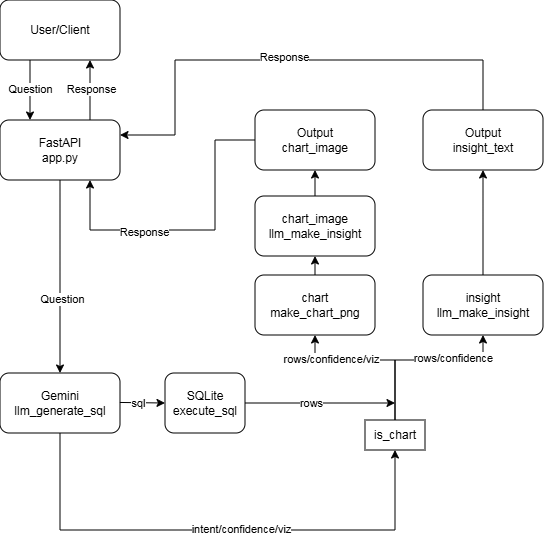

The diagram above was exported from draw.io. Its source (the exported page's mxGraphModel, read from the mxfile embedded in the PNG):
<mxGraphModel dx="420" dy="238" grid="1" gridSize="10" guides="1" tooltips="1" connect="1" arrows="1" fold="1" page="1" pageScale="1" pageWidth="827" pageHeight="1169" math="0" shadow="0">
  <root>
    <mxCell id="0" />
    <mxCell id="1" parent="0" />
    <mxCell id="SMYuZjGwCtaX4cFzTpmL-1" value="&lt;div&gt;User/Client&lt;/div&gt;" style="rounded=1;whiteSpace=wrap;html=1;" parent="1" vertex="1">
      <mxGeometry x="158" y="60" width="120" height="60" as="geometry" />
    </mxCell>
    <mxCell id="SMYuZjGwCtaX4cFzTpmL-2" value="FastAPI&lt;div&gt;app.py&lt;/div&gt;" style="rounded=1;whiteSpace=wrap;html=1;" parent="1" vertex="1">
      <mxGeometry x="158" y="180" width="120" height="60" as="geometry" />
    </mxCell>
    <mxCell id="SMYuZjGwCtaX4cFzTpmL-4" value="" style="endArrow=classic;html=1;rounded=0;exitX=0.25;exitY=1;exitDx=0;exitDy=0;entryX=0.25;entryY=0;entryDx=0;entryDy=0;" parent="1" source="SMYuZjGwCtaX4cFzTpmL-1" target="SMYuZjGwCtaX4cFzTpmL-2" edge="1">
      <mxGeometry width="50" height="50" relative="1" as="geometry">
        <mxPoint x="563" y="410" as="sourcePoint" />
        <mxPoint x="613" y="360" as="targetPoint" />
        <Array as="points" />
      </mxGeometry>
    </mxCell>
    <mxCell id="LYxIW4CJ92uexlh18MuN-1" value="Question" style="edgeLabel;html=1;align=center;verticalAlign=middle;resizable=0;points=[];" parent="SMYuZjGwCtaX4cFzTpmL-4" connectable="0" vertex="1">
      <mxGeometry x="-0.0508" relative="1" as="geometry">
        <mxPoint as="offset" />
      </mxGeometry>
    </mxCell>
    <mxCell id="SMYuZjGwCtaX4cFzTpmL-26" value="" style="endArrow=classic;html=1;rounded=0;exitX=0.75;exitY=0;exitDx=0;exitDy=0;entryX=0.75;entryY=1;entryDx=0;entryDy=0;" parent="1" source="SMYuZjGwCtaX4cFzTpmL-2" target="SMYuZjGwCtaX4cFzTpmL-1" edge="1">
      <mxGeometry width="50" height="50" relative="1" as="geometry">
        <mxPoint x="693" y="200" as="sourcePoint" />
        <mxPoint x="533" y="130" as="targetPoint" />
        <Array as="points" />
      </mxGeometry>
    </mxCell>
    <mxCell id="LYxIW4CJ92uexlh18MuN-44" value="Response" style="edgeLabel;html=1;align=center;verticalAlign=middle;resizable=0;points=[];" parent="SMYuZjGwCtaX4cFzTpmL-26" connectable="0" vertex="1">
      <mxGeometry x="0.0488" y="-1" relative="1" as="geometry">
        <mxPoint as="offset" />
      </mxGeometry>
    </mxCell>
    <mxCell id="LYxIW4CJ92uexlh18MuN-45" value="" style="endArrow=classic;html=1;rounded=0;exitX=0.5;exitY=1;exitDx=0;exitDy=0;entryX=0.5;entryY=0;entryDx=0;entryDy=0;" parent="1" source="SMYuZjGwCtaX4cFzTpmL-2" target="LYxIW4CJ92uexlh18MuN-8" edge="1">
      <mxGeometry width="50" height="50" relative="1" as="geometry">
        <mxPoint x="483" y="340" as="sourcePoint" />
        <mxPoint x="294.2500000000002" y="330" as="targetPoint" />
        <Array as="points" />
      </mxGeometry>
    </mxCell>
    <mxCell id="LYxIW4CJ92uexlh18MuN-48" value="Question" style="edgeLabel;html=1;align=center;verticalAlign=middle;resizable=0;points=[];" parent="LYxIW4CJ92uexlh18MuN-45" connectable="0" vertex="1">
      <mxGeometry x="0.2262" y="2" relative="1" as="geometry">
        <mxPoint as="offset" />
      </mxGeometry>
    </mxCell>
    <mxCell id="LYxIW4CJ92uexlh18MuN-8" value="Gemini llm_generate_sql" style="rounded=1;whiteSpace=wrap;html=1;" parent="1" vertex="1">
      <mxGeometry x="158" y="433" width="120" height="60" as="geometry" />
    </mxCell>
    <mxCell id="LYxIW4CJ92uexlh18MuN-9" value="SQLite&lt;div&gt;execute_sql&lt;/div&gt;" style="rounded=1;whiteSpace=wrap;html=1;" parent="1" vertex="1">
      <mxGeometry x="323" y="433" width="80" height="60" as="geometry" />
    </mxCell>
    <mxCell id="LYxIW4CJ92uexlh18MuN-11" value="" style="endArrow=classic;html=1;rounded=0;exitX=0.999;exitY=0.491;exitDx=0;exitDy=0;entryX=0;entryY=0.5;entryDx=0;entryDy=0;exitPerimeter=0;" parent="1" source="LYxIW4CJ92uexlh18MuN-8" target="LYxIW4CJ92uexlh18MuN-9" edge="1">
      <mxGeometry width="50" height="50" relative="1" as="geometry">
        <mxPoint x="338" y="260" as="sourcePoint" />
        <mxPoint x="388" y="210" as="targetPoint" />
      </mxGeometry>
    </mxCell>
    <mxCell id="LYxIW4CJ92uexlh18MuN-12" value="sql" style="edgeLabel;html=1;align=center;verticalAlign=middle;resizable=0;points=[];" parent="LYxIW4CJ92uexlh18MuN-11" connectable="0" vertex="1">
      <mxGeometry x="-0.2095" relative="1" as="geometry">
        <mxPoint as="offset" />
      </mxGeometry>
    </mxCell>
    <mxCell id="LYxIW4CJ92uexlh18MuN-16" value="" style="endArrow=classic;html=1;rounded=0;exitX=0.5;exitY=1;exitDx=0;exitDy=0;entryX=0.5;entryY=1;entryDx=0;entryDy=0;" parent="1" source="LYxIW4CJ92uexlh18MuN-8" target="LYxIW4CJ92uexlh18MuN-21" edge="1">
      <mxGeometry width="50" height="50" relative="1" as="geometry">
        <mxPoint x="268" y="380" as="sourcePoint" />
        <mxPoint x="568" y="433" as="targetPoint" />
        <Array as="points">
          <mxPoint x="218" y="590" />
          <mxPoint x="553" y="590" />
        </Array>
      </mxGeometry>
    </mxCell>
    <mxCell id="LYxIW4CJ92uexlh18MuN-38" value="intent/confidence/viz" style="edgeLabel;html=1;align=center;verticalAlign=middle;resizable=0;points=[];" parent="LYxIW4CJ92uexlh18MuN-16" connectable="0" vertex="1">
      <mxGeometry x="0.0839" y="1" relative="1" as="geometry">
        <mxPoint as="offset" />
      </mxGeometry>
    </mxCell>
    <mxCell id="LYxIW4CJ92uexlh18MuN-21" value="is_chart" style="rounded=0;whiteSpace=wrap;html=1;" parent="1" vertex="1">
      <mxGeometry x="523" y="480" width="60" height="30" as="geometry" />
    </mxCell>
    <mxCell id="LYxIW4CJ92uexlh18MuN-57" value="" style="group" parent="1" connectable="0" vertex="1">
      <mxGeometry x="411" y="335" width="290" height="60" as="geometry" />
    </mxCell>
    <mxCell id="LYxIW4CJ92uexlh18MuN-55" value="chart&lt;div&gt;make_chart_png&lt;/div&gt;" style="rounded=1;whiteSpace=wrap;html=1;" parent="LYxIW4CJ92uexlh18MuN-57" vertex="1">
      <mxGeometry x="2" width="120" height="60" as="geometry" />
    </mxCell>
    <mxCell id="LYxIW4CJ92uexlh18MuN-56" value="insight&lt;div&gt;llm_make_insight&lt;/div&gt;" style="rounded=1;whiteSpace=wrap;html=1;" parent="LYxIW4CJ92uexlh18MuN-57" vertex="1">
      <mxGeometry x="170" width="120" height="60" as="geometry" />
    </mxCell>
    <mxCell id="LYxIW4CJ92uexlh18MuN-62" value="" style="endArrow=classic;html=1;rounded=0;exitX=1;exitY=0.5;exitDx=0;exitDy=0;" parent="1" source="LYxIW4CJ92uexlh18MuN-9" edge="1">
      <mxGeometry width="50" height="50" relative="1" as="geometry">
        <mxPoint x="563" y="480" as="sourcePoint" />
        <mxPoint x="553" y="463" as="targetPoint" />
      </mxGeometry>
    </mxCell>
    <mxCell id="LYxIW4CJ92uexlh18MuN-65" value="rows" style="edgeLabel;html=1;align=center;verticalAlign=middle;resizable=0;points=[];" parent="LYxIW4CJ92uexlh18MuN-62" connectable="0" vertex="1">
      <mxGeometry x="-0.1267" relative="1" as="geometry">
        <mxPoint as="offset" />
      </mxGeometry>
    </mxCell>
    <mxCell id="LYxIW4CJ92uexlh18MuN-63" value="" style="endArrow=classic;html=1;rounded=0;exitX=0.5;exitY=0;exitDx=0;exitDy=0;entryX=0.5;entryY=1;entryDx=0;entryDy=0;" parent="1" source="LYxIW4CJ92uexlh18MuN-21" target="LYxIW4CJ92uexlh18MuN-55" edge="1">
      <mxGeometry width="50" height="50" relative="1" as="geometry">
        <mxPoint x="473" y="420" as="sourcePoint" />
        <mxPoint x="523" y="370" as="targetPoint" />
        <Array as="points">
          <mxPoint x="553" y="420" />
          <mxPoint x="473" y="420" />
        </Array>
      </mxGeometry>
    </mxCell>
    <mxCell id="BMyAUvHc38AlWmoGaCX7-1" value="rows/confidence/viz" style="edgeLabel;html=1;align=center;verticalAlign=middle;resizable=0;points=[];" vertex="1" connectable="0" parent="LYxIW4CJ92uexlh18MuN-63">
      <mxGeometry x="0.5064" y="-1" relative="1" as="geometry">
        <mxPoint as="offset" />
      </mxGeometry>
    </mxCell>
    <mxCell id="LYxIW4CJ92uexlh18MuN-64" value="" style="endArrow=classic;html=1;rounded=0;entryX=0.5;entryY=1;entryDx=0;entryDy=0;exitX=0.5;exitY=0;exitDx=0;exitDy=0;" parent="1" source="LYxIW4CJ92uexlh18MuN-21" target="LYxIW4CJ92uexlh18MuN-56" edge="1">
      <mxGeometry width="50" height="50" relative="1" as="geometry">
        <mxPoint x="473" y="460" as="sourcePoint" />
        <mxPoint x="523" y="410" as="targetPoint" />
        <Array as="points">
          <mxPoint x="553" y="420" />
          <mxPoint x="641" y="420" />
        </Array>
      </mxGeometry>
    </mxCell>
    <mxCell id="BMyAUvHc38AlWmoGaCX7-2" value="rows/confidence" style="edgeLabel;html=1;align=center;verticalAlign=middle;resizable=0;points=[];" vertex="1" connectable="0" parent="LYxIW4CJ92uexlh18MuN-64">
      <mxGeometry x="0.3612" y="2" relative="1" as="geometry">
        <mxPoint as="offset" />
      </mxGeometry>
    </mxCell>
    <mxCell id="LYxIW4CJ92uexlh18MuN-66" value="" style="endArrow=classic;html=1;rounded=0;exitX=0.5;exitY=0;exitDx=0;exitDy=0;entryX=0.5;entryY=1;entryDx=0;entryDy=0;" parent="1" source="LYxIW4CJ92uexlh18MuN-56" target="LYxIW4CJ92uexlh18MuN-67" edge="1">
      <mxGeometry width="50" height="50" relative="1" as="geometry">
        <mxPoint x="423" y="230" as="sourcePoint" />
        <mxPoint x="643" y="200" as="targetPoint" />
      </mxGeometry>
    </mxCell>
    <mxCell id="LYxIW4CJ92uexlh18MuN-67" value="Output&lt;div&gt;insight_text&lt;/div&gt;" style="rounded=1;whiteSpace=wrap;html=1;" parent="1" vertex="1">
      <mxGeometry x="581" y="170" width="120" height="60" as="geometry" />
    </mxCell>
    <mxCell id="LYxIW4CJ92uexlh18MuN-68" value="" style="endArrow=classic;html=1;rounded=0;exitX=0.5;exitY=0;exitDx=0;exitDy=0;entryX=1;entryY=0.25;entryDx=0;entryDy=0;" parent="1" source="LYxIW4CJ92uexlh18MuN-67" target="SMYuZjGwCtaX4cFzTpmL-2" edge="1">
      <mxGeometry width="50" height="50" relative="1" as="geometry">
        <mxPoint x="193" y="370" as="sourcePoint" />
        <mxPoint x="243" y="320" as="targetPoint" />
        <Array as="points">
          <mxPoint x="641" y="120" />
          <mxPoint x="503" y="120" />
          <mxPoint x="333" y="120" />
          <mxPoint x="333" y="195" />
        </Array>
      </mxGeometry>
    </mxCell>
    <mxCell id="LYxIW4CJ92uexlh18MuN-74" value="Response" style="edgeLabel;html=1;align=center;verticalAlign=middle;resizable=0;points=[];" parent="LYxIW4CJ92uexlh18MuN-68" connectable="0" vertex="1">
      <mxGeometry x="0.0201" y="-3" relative="1" as="geometry">
        <mxPoint as="offset" />
      </mxGeometry>
    </mxCell>
    <mxCell id="LYxIW4CJ92uexlh18MuN-69" value="chart_image&lt;div&gt;llm_make_insight&lt;/div&gt;" style="rounded=1;whiteSpace=wrap;html=1;" parent="1" vertex="1">
      <mxGeometry x="413" y="256" width="120" height="60" as="geometry" />
    </mxCell>
    <mxCell id="LYxIW4CJ92uexlh18MuN-70" value="" style="endArrow=classic;html=1;rounded=0;exitX=0.5;exitY=0;exitDx=0;exitDy=0;entryX=0.5;entryY=1;entryDx=0;entryDy=0;" parent="1" source="LYxIW4CJ92uexlh18MuN-55" target="LYxIW4CJ92uexlh18MuN-69" edge="1">
      <mxGeometry width="50" height="50" relative="1" as="geometry">
        <mxPoint x="313" y="340" as="sourcePoint" />
        <mxPoint x="363" y="290" as="targetPoint" />
      </mxGeometry>
    </mxCell>
    <mxCell id="LYxIW4CJ92uexlh18MuN-71" value="Output&lt;div&gt;chart_image&lt;/div&gt;" style="rounded=1;whiteSpace=wrap;html=1;" parent="1" vertex="1">
      <mxGeometry x="413" y="170" width="120" height="60" as="geometry" />
    </mxCell>
    <mxCell id="LYxIW4CJ92uexlh18MuN-72" value="" style="endArrow=classic;html=1;rounded=0;exitX=0.5;exitY=0;exitDx=0;exitDy=0;entryX=0.5;entryY=1;entryDx=0;entryDy=0;" parent="1" source="LYxIW4CJ92uexlh18MuN-69" target="LYxIW4CJ92uexlh18MuN-71" edge="1">
      <mxGeometry width="50" height="50" relative="1" as="geometry">
        <mxPoint x="323" y="340" as="sourcePoint" />
        <mxPoint x="373" y="290" as="targetPoint" />
      </mxGeometry>
    </mxCell>
    <mxCell id="LYxIW4CJ92uexlh18MuN-73" value="" style="endArrow=classic;html=1;rounded=0;exitX=0;exitY=0.5;exitDx=0;exitDy=0;entryX=0.75;entryY=1;entryDx=0;entryDy=0;" parent="1" source="LYxIW4CJ92uexlh18MuN-71" target="SMYuZjGwCtaX4cFzTpmL-2" edge="1">
      <mxGeometry width="50" height="50" relative="1" as="geometry">
        <mxPoint x="323" y="340" as="sourcePoint" />
        <mxPoint x="373" y="290" as="targetPoint" />
        <Array as="points">
          <mxPoint x="373" y="200" />
          <mxPoint x="373" y="290" />
          <mxPoint x="248" y="290" />
        </Array>
      </mxGeometry>
    </mxCell>
    <mxCell id="LYxIW4CJ92uexlh18MuN-75" value="Response" style="edgeLabel;html=1;align=center;verticalAlign=middle;resizable=0;points=[];" parent="LYxIW4CJ92uexlh18MuN-73" connectable="0" vertex="1">
      <mxGeometry x="0.3242" y="2" relative="1" as="geometry">
        <mxPoint as="offset" />
      </mxGeometry>
    </mxCell>
  </root>
</mxGraphModel>